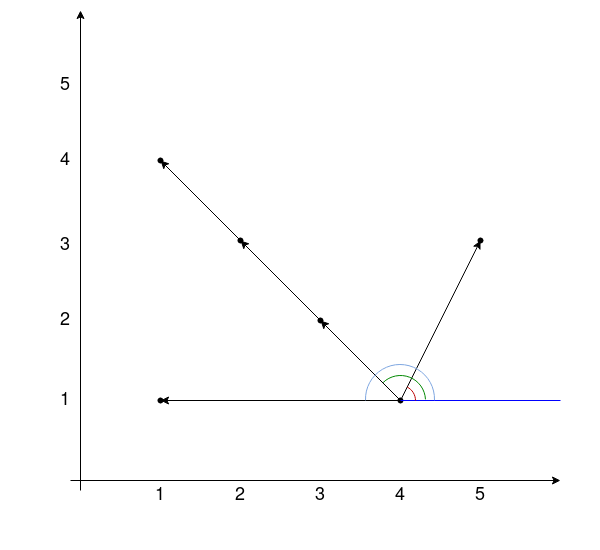

The diagram above was exported from draw.io. Its source (the exported page's mxGraphModel, read from the mxfile embedded in the PNG):
<mxGraphModel dx="1350" dy="764" grid="1" gridSize="10" guides="1" tooltips="1" connect="1" arrows="1" fold="1" page="1" pageScale="1" pageWidth="600" pageHeight="550" math="0" shadow="0">
  <root>
    <mxCell id="0" />
    <mxCell id="1" parent="0" />
    <mxCell id="mdeLcIp0R82K1TMqmtoq-1" value="" style="endArrow=classic;html=1;rounded=0;" edge="1" parent="1">
      <mxGeometry width="50" height="50" relative="1" as="geometry">
        <mxPoint x="80" y="490" as="sourcePoint" />
        <mxPoint x="80" y="10" as="targetPoint" />
      </mxGeometry>
    </mxCell>
    <mxCell id="mdeLcIp0R82K1TMqmtoq-2" value="" style="endArrow=classic;html=1;rounded=0;" edge="1" parent="1">
      <mxGeometry width="50" height="50" relative="1" as="geometry">
        <mxPoint x="70" y="480" as="sourcePoint" />
        <mxPoint x="560" y="480" as="targetPoint" />
      </mxGeometry>
    </mxCell>
    <mxCell id="mdeLcIp0R82K1TMqmtoq-3" value="" style="shape=waypoint;sketch=0;fillStyle=solid;size=6;pointerEvents=1;points=[];fillColor=none;resizable=0;rotatable=0;perimeter=centerPerimeter;snapToPoint=1;" vertex="1" parent="1">
      <mxGeometry x="140" y="380" width="40" height="40" as="geometry" />
    </mxCell>
    <mxCell id="mdeLcIp0R82K1TMqmtoq-4" value="" style="shape=waypoint;sketch=0;fillStyle=solid;size=6;pointerEvents=1;points=[];fillColor=none;resizable=0;rotatable=0;perimeter=centerPerimeter;snapToPoint=1;" vertex="1" parent="1">
      <mxGeometry x="380" y="380" width="40" height="40" as="geometry" />
    </mxCell>
    <mxCell id="mdeLcIp0R82K1TMqmtoq-5" value="" style="shape=waypoint;sketch=0;fillStyle=solid;size=6;pointerEvents=1;points=[];fillColor=none;resizable=0;rotatable=0;perimeter=centerPerimeter;snapToPoint=1;" vertex="1" parent="1">
      <mxGeometry x="300" y="300" width="40" height="40" as="geometry" />
    </mxCell>
    <mxCell id="mdeLcIp0R82K1TMqmtoq-6" value="" style="shape=waypoint;sketch=0;fillStyle=solid;size=6;pointerEvents=1;points=[];fillColor=none;resizable=0;rotatable=0;perimeter=centerPerimeter;snapToPoint=1;" vertex="1" parent="1">
      <mxGeometry x="220" y="220" width="40" height="40" as="geometry" />
    </mxCell>
    <mxCell id="mdeLcIp0R82K1TMqmtoq-7" value="" style="shape=waypoint;sketch=0;fillStyle=solid;size=6;pointerEvents=1;points=[];fillColor=none;resizable=0;rotatable=0;perimeter=centerPerimeter;snapToPoint=1;" vertex="1" parent="1">
      <mxGeometry x="140" y="140" width="40" height="40" as="geometry" />
    </mxCell>
    <mxCell id="mdeLcIp0R82K1TMqmtoq-8" value="" style="shape=waypoint;sketch=0;fillStyle=solid;size=6;pointerEvents=1;points=[];fillColor=none;resizable=0;rotatable=0;perimeter=centerPerimeter;snapToPoint=1;" vertex="1" parent="1">
      <mxGeometry x="460" y="220" width="40" height="40" as="geometry" />
    </mxCell>
    <mxCell id="mdeLcIp0R82K1TMqmtoq-12" value="" style="endArrow=classic;html=1;rounded=0;" edge="1" parent="1" source="mdeLcIp0R82K1TMqmtoq-4" target="mdeLcIp0R82K1TMqmtoq-5">
      <mxGeometry width="50" height="50" relative="1" as="geometry">
        <mxPoint x="590" y="360" as="sourcePoint" />
        <mxPoint x="640" y="310" as="targetPoint" />
      </mxGeometry>
    </mxCell>
    <mxCell id="mdeLcIp0R82K1TMqmtoq-13" value="" style="endArrow=classic;html=1;rounded=0;exitX=0.6;exitY=0.6;exitDx=0;exitDy=0;exitPerimeter=0;entryX=0.6;entryY=0.675;entryDx=0;entryDy=0;entryPerimeter=0;" edge="1" parent="1" source="mdeLcIp0R82K1TMqmtoq-4" target="mdeLcIp0R82K1TMqmtoq-6">
      <mxGeometry width="50" height="50" relative="1" as="geometry">
        <mxPoint x="590" y="360" as="sourcePoint" />
        <mxPoint x="640" y="310" as="targetPoint" />
      </mxGeometry>
    </mxCell>
    <mxCell id="mdeLcIp0R82K1TMqmtoq-14" value="" style="endArrow=classic;html=1;rounded=0;" edge="1" parent="1" source="mdeLcIp0R82K1TMqmtoq-4" target="mdeLcIp0R82K1TMqmtoq-7">
      <mxGeometry width="50" height="50" relative="1" as="geometry">
        <mxPoint x="590" y="360" as="sourcePoint" />
        <mxPoint x="640" y="310" as="targetPoint" />
      </mxGeometry>
    </mxCell>
    <mxCell id="mdeLcIp0R82K1TMqmtoq-15" value="" style="endArrow=classic;html=1;rounded=0;entryX=0.45;entryY=0.625;entryDx=0;entryDy=0;entryPerimeter=0;" edge="1" parent="1" source="mdeLcIp0R82K1TMqmtoq-4" target="mdeLcIp0R82K1TMqmtoq-8">
      <mxGeometry width="50" height="50" relative="1" as="geometry">
        <mxPoint x="590" y="360" as="sourcePoint" />
        <mxPoint x="640" y="310" as="targetPoint" />
      </mxGeometry>
    </mxCell>
    <mxCell id="mdeLcIp0R82K1TMqmtoq-16" value="" style="endArrow=classic;html=1;rounded=0;" edge="1" parent="1" source="mdeLcIp0R82K1TMqmtoq-4" target="mdeLcIp0R82K1TMqmtoq-3">
      <mxGeometry width="50" height="50" relative="1" as="geometry">
        <mxPoint x="590" y="360" as="sourcePoint" />
        <mxPoint x="640" y="310" as="targetPoint" />
      </mxGeometry>
    </mxCell>
    <mxCell id="mdeLcIp0R82K1TMqmtoq-18" value="&lt;font style=&quot;font-size: 18px;&quot;&gt;1&lt;/font&gt;" style="text;html=1;strokeColor=none;fillColor=none;align=center;verticalAlign=middle;whiteSpace=wrap;rounded=0;" vertex="1" parent="1">
      <mxGeometry x="145" y="480" width="30" height="30" as="geometry" />
    </mxCell>
    <mxCell id="mdeLcIp0R82K1TMqmtoq-19" value="&lt;font style=&quot;font-size: 18px;&quot;&gt;2&lt;/font&gt;" style="text;html=1;strokeColor=none;fillColor=none;align=center;verticalAlign=middle;whiteSpace=wrap;rounded=0;" vertex="1" parent="1">
      <mxGeometry x="225" y="480" width="30" height="30" as="geometry" />
    </mxCell>
    <mxCell id="mdeLcIp0R82K1TMqmtoq-20" value="&lt;font style=&quot;font-size: 18px;&quot;&gt;3&lt;/font&gt;" style="text;html=1;strokeColor=none;fillColor=none;align=center;verticalAlign=middle;whiteSpace=wrap;rounded=0;" vertex="1" parent="1">
      <mxGeometry x="305" y="480" width="30" height="30" as="geometry" />
    </mxCell>
    <mxCell id="mdeLcIp0R82K1TMqmtoq-21" value="&lt;font style=&quot;font-size: 18px;&quot;&gt;4&lt;/font&gt;" style="text;html=1;strokeColor=none;fillColor=none;align=center;verticalAlign=middle;whiteSpace=wrap;rounded=0;" vertex="1" parent="1">
      <mxGeometry x="385" y="480" width="30" height="30" as="geometry" />
    </mxCell>
    <mxCell id="mdeLcIp0R82K1TMqmtoq-22" value="&lt;font style=&quot;font-size: 18px;&quot;&gt;5&lt;/font&gt;" style="text;html=1;strokeColor=none;fillColor=none;align=center;verticalAlign=middle;whiteSpace=wrap;rounded=0;" vertex="1" parent="1">
      <mxGeometry x="465" y="480" width="30" height="30" as="geometry" />
    </mxCell>
    <mxCell id="mdeLcIp0R82K1TMqmtoq-23" value="&lt;font style=&quot;font-size: 18px;&quot;&gt;1&lt;/font&gt;" style="text;html=1;strokeColor=none;fillColor=none;align=center;verticalAlign=middle;whiteSpace=wrap;rounded=0;" vertex="1" parent="1">
      <mxGeometry x="50" y="385" width="30" height="30" as="geometry" />
    </mxCell>
    <mxCell id="mdeLcIp0R82K1TMqmtoq-24" value="&lt;font style=&quot;font-size: 18px;&quot;&gt;2&lt;/font&gt;" style="text;html=1;strokeColor=none;fillColor=none;align=center;verticalAlign=middle;whiteSpace=wrap;rounded=0;" vertex="1" parent="1">
      <mxGeometry x="50" y="305" width="30" height="30" as="geometry" />
    </mxCell>
    <mxCell id="mdeLcIp0R82K1TMqmtoq-25" value="&lt;font style=&quot;font-size: 18px;&quot;&gt;3&lt;/font&gt;" style="text;html=1;strokeColor=none;fillColor=none;align=center;verticalAlign=middle;whiteSpace=wrap;rounded=0;" vertex="1" parent="1">
      <mxGeometry x="50" y="230" width="30" height="30" as="geometry" />
    </mxCell>
    <mxCell id="mdeLcIp0R82K1TMqmtoq-26" value="&lt;font style=&quot;font-size: 18px;&quot;&gt;4&lt;/font&gt;" style="text;html=1;strokeColor=none;fillColor=none;align=center;verticalAlign=middle;whiteSpace=wrap;rounded=0;" vertex="1" parent="1">
      <mxGeometry x="50" y="145" width="30" height="30" as="geometry" />
    </mxCell>
    <mxCell id="mdeLcIp0R82K1TMqmtoq-27" value="&lt;font style=&quot;font-size: 18px;&quot;&gt;5&lt;/font&gt;" style="text;html=1;strokeColor=none;fillColor=none;align=center;verticalAlign=middle;whiteSpace=wrap;rounded=0;" vertex="1" parent="1">
      <mxGeometry x="50" y="70" width="30" height="30" as="geometry" />
    </mxCell>
    <mxCell id="mdeLcIp0R82K1TMqmtoq-28" value="" style="endArrow=none;html=1;rounded=0;fontSize=18;exitX=0.575;exitY=0.575;exitDx=0;exitDy=0;exitPerimeter=0;strokeColor=#0000FF;" edge="1" parent="1" source="mdeLcIp0R82K1TMqmtoq-4">
      <mxGeometry width="50" height="50" relative="1" as="geometry">
        <mxPoint x="590" y="360" as="sourcePoint" />
        <mxPoint x="560" y="400" as="targetPoint" />
      </mxGeometry>
    </mxCell>
    <mxCell id="mdeLcIp0R82K1TMqmtoq-29" value="" style="verticalLabelPosition=bottom;verticalAlign=top;html=1;shape=mxgraph.basic.arc;startAngle=0.8770145119418312;endAngle=0.24277066054861166;fontSize=18;strokeColor=#008800;" vertex="1" parent="1">
      <mxGeometry x="375" y="375" width="50" height="50" as="geometry" />
    </mxCell>
    <mxCell id="mdeLcIp0R82K1TMqmtoq-30" value="" style="verticalLabelPosition=bottom;verticalAlign=top;html=1;shape=mxgraph.basic.arc;startAngle=0.07379180882521663;endAngle=0.25;strokeColor=#BB0000;fontSize=18;" vertex="1" parent="1">
      <mxGeometry x="385" y="385" width="30" height="30" as="geometry" />
    </mxCell>
    <mxCell id="mdeLcIp0R82K1TMqmtoq-31" value="" style="verticalLabelPosition=bottom;verticalAlign=top;html=1;shape=mxgraph.basic.arc;startAngle=0.7436371943260041;endAngle=0.25575008514733644;strokeColor=#7EA6E0;fontSize=18;" vertex="1" parent="1">
      <mxGeometry x="365" y="364" width="69" height="69" as="geometry" />
    </mxCell>
  </root>
</mxGraphModel>